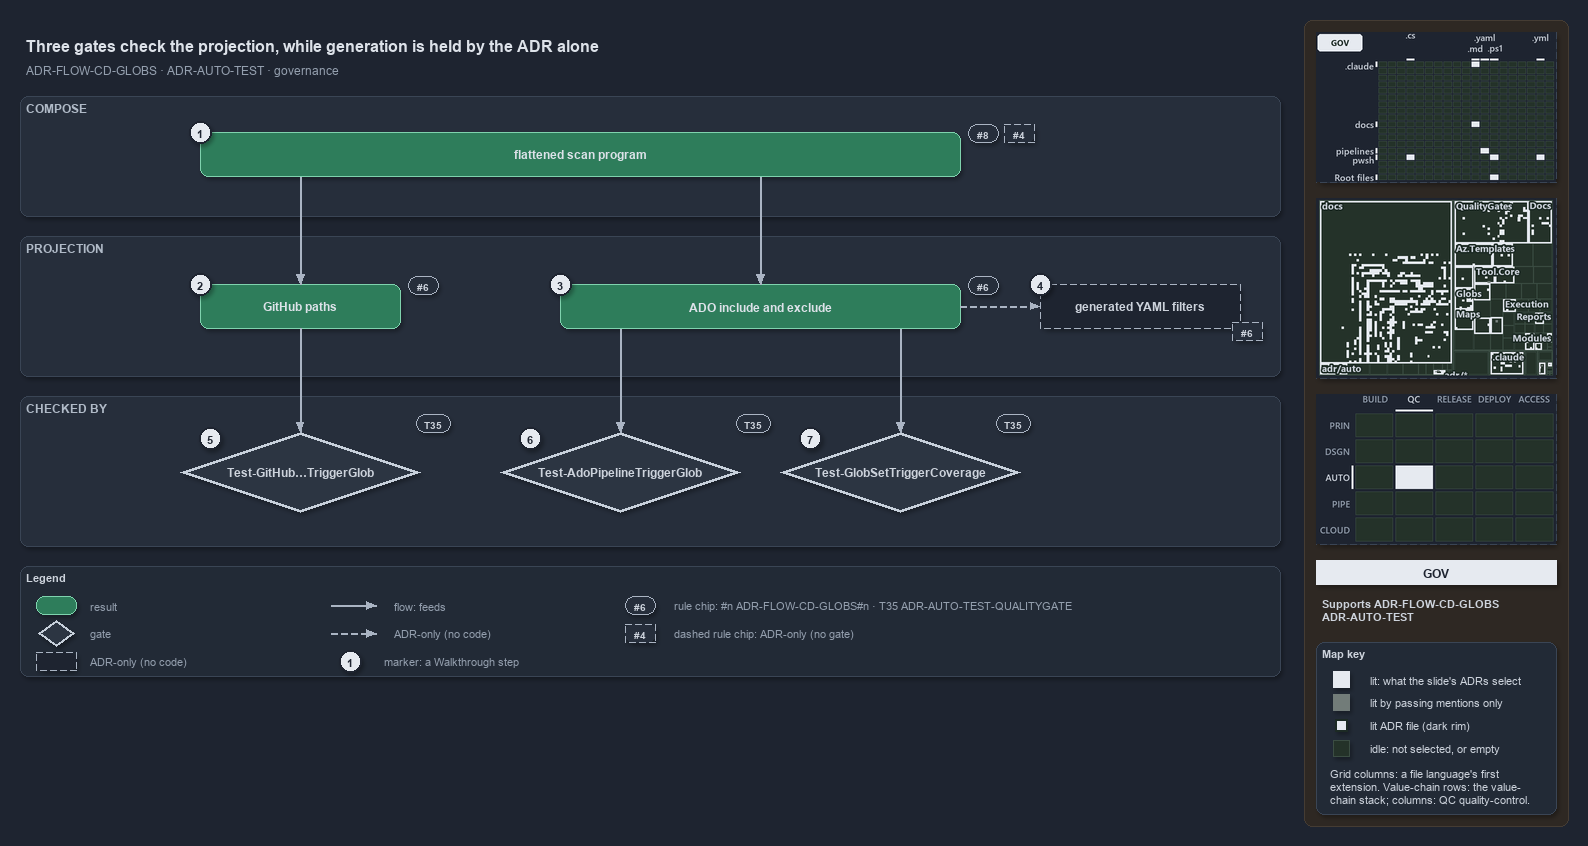

The diagram above was exported from draw.io. Its source (the exported page's mxGraphModel, read from the mxfile embedded in the PNG):
<mxGraphModel dx="1024" dy="768" grid="0" gridSize="10" guides="1" tooltips="1" connect="1" arrows="1" fold="1" page="1" pageScale="1" pageWidth="1572" pageHeight="700" background="#1E2430" math="0" shadow="1">
  <root>
    <mxCell id="0" />
    <mxCell id="1" parent="0" />
    <mxCell id="sidebar-bg" value="" style="rounded=1;arcSize=2;html=1;fillColor=#2E2823;strokeColor=#453C33;shadow=0;" vertex="1" parent="1">
      <mxGeometry x="1304" y="4" width="264" height="806" as="geometry" />
    </mxCell>
    <mxCell id="title" value="Three gates check the projection, while generation is held by the ADR alone" style="text;html=1;align=left;verticalAlign=middle;fontSize=16;fontStyle=1;fontColor=#DDE2E9;" vertex="1" parent="1">
      <mxGeometry x="20" y="14" width="1260" height="30" as="geometry" />
    </mxCell>
    <mxCell id="subtitle" value="ADR-FLOW-CD-GLOBS &amp;#183; ADR-AUTO-TEST &amp;#183; governance" style="text;html=1;align=left;verticalAlign=middle;fontSize=12;fontColor=#949FAE;" vertex="1" parent="1">
      <mxGeometry x="20" y="44" width="1240" height="20" as="geometry" />
    </mxCell>
    <mxCell id="band-compose" value="COMPOSE" style="rounded=1;html=1;arcSize=3;fillColor=#262E3B;strokeColor=#3A4555;verticalAlign=top;align=left;spacingLeft=8;fontStyle=1;fontSize=12;fontColor=#B0BAC7;" vertex="1" parent="1">
      <mxGeometry x="20" y="80" width="1260" height="120" as="geometry" />
    </mxCell>
    <mxCell id="band-projection" value="PROJECTION" style="rounded=1;html=1;arcSize=3;fillColor=#262E3B;strokeColor=#3A4555;verticalAlign=top;align=left;spacingLeft=8;fontStyle=1;fontSize=12;fontColor=#B0BAC7;" vertex="1" parent="1">
      <mxGeometry x="20" y="220" width="1260" height="140" as="geometry" />
    </mxCell>
    <mxCell id="band-checked" value="CHECKED BY" style="rounded=1;html=1;arcSize=3;fillColor=#262E3B;strokeColor=#3A4555;verticalAlign=top;align=left;spacingLeft=8;fontStyle=1;fontSize=12;fontColor=#B0BAC7;" vertex="1" parent="1">
      <mxGeometry x="20" y="380" width="1260" height="150" as="geometry" />
    </mxCell>
    <mxCell id="r-program" value="&lt;b&gt;flattened scan program&lt;/b&gt;" style="rounded=1;whiteSpace=wrap;html=1;arcSize=20;fillColor=#2E7D5B;strokeColor=#7FD3AE;fontColor=#DDE2E9;fontSize=12;" vertex="1" parent="1">
      <mxGeometry x="200" y="116" width="760" height="44" as="geometry" />
    </mxCell>
    <mxCell id="chip-8" value="#8" style="rounded=1;arcSize=50;whiteSpace=wrap;html=1;fillColor=#262E3B;strokeColor=#AAB4C3;fontColor=#CDD3DC;fontStyle=1;fontSize=10.5;" vertex="1" parent="1">
      <mxGeometry x="968" y="108" width="30" height="18" as="geometry" />
    </mxCell>
    <mxCell id="chip-4" value="#4" style="rounded=1;arcSize=50;whiteSpace=wrap;html=1;fillColor=#262E3B;strokeColor=#AAB4C3;fontColor=#CDD3DC;fontStyle=1;fontSize=10.5;dashed=1;" vertex="1" parent="1">
      <mxGeometry x="1004" y="108" width="30" height="18" as="geometry" />
    </mxCell>
    <mxCell id="r-github" value="&lt;b&gt;GitHub paths&lt;/b&gt;" style="rounded=1;whiteSpace=wrap;html=1;arcSize=20;fillColor=#2E7D5B;strokeColor=#7FD3AE;fontColor=#DDE2E9;fontSize=12;" vertex="1" parent="1">
      <mxGeometry x="200" y="268" width="200" height="44" as="geometry" />
    </mxCell>
    <mxCell id="r-ado" value="&lt;b&gt;ADO include and exclude&lt;/b&gt;" style="rounded=1;whiteSpace=wrap;html=1;arcSize=20;fillColor=#2E7D5B;strokeColor=#7FD3AE;fontColor=#DDE2E9;fontSize=12;" vertex="1" parent="1">
      <mxGeometry x="560" y="268" width="400" height="44" as="geometry" />
    </mxCell>
    <mxCell id="a-generated" value="&lt;b&gt;generated YAML filters&lt;/b&gt;" style="rounded=1;whiteSpace=wrap;html=1;arcSize=20;fillColor=#1E2430;strokeColor=#AAB4C3;dashed=1;fontColor=#CDD3DC;fontSize=12;" vertex="1" parent="1">
      <mxGeometry x="1040" y="268" width="200" height="44" as="geometry" />
    </mxCell>
    <mxCell id="chip-6a" value="#6" style="rounded=1;arcSize=50;whiteSpace=wrap;html=1;fillColor=#262E3B;strokeColor=#AAB4C3;fontColor=#CDD3DC;fontStyle=1;fontSize=10.5;" vertex="1" parent="1">
      <mxGeometry x="408" y="260" width="30" height="18" as="geometry" />
    </mxCell>
    <mxCell id="chip-6b" value="#6" style="rounded=1;arcSize=50;whiteSpace=wrap;html=1;fillColor=#262E3B;strokeColor=#AAB4C3;fontColor=#CDD3DC;fontStyle=1;fontSize=10.5;" vertex="1" parent="1">
      <mxGeometry x="968" y="260" width="30" height="18" as="geometry" />
    </mxCell>
    <mxCell id="chip-6c" value="#6" style="rounded=1;arcSize=50;whiteSpace=wrap;html=1;fillColor=#262E3B;strokeColor=#AAB4C3;fontColor=#CDD3DC;fontStyle=1;fontSize=10.5;dashed=1;" vertex="1" parent="1">
      <mxGeometry x="1232" y="306" width="30" height="18" as="geometry" />
    </mxCell>
    <mxCell id="p-program-gh" value="" style="text;html=1;strokeColor=none;fillColor=none;" vertex="1" parent="1">
      <mxGeometry x="300" y="160" width="1" height="1" as="geometry" />
    </mxCell>
    <mxCell id="p-program-ado" value="" style="text;html=1;strokeColor=none;fillColor=none;" vertex="1" parent="1">
      <mxGeometry x="760" y="160" width="1" height="1" as="geometry" />
    </mxCell>
    <mxCell id="e-program-github" value="" style="edgeStyle=orthogonalEdgeStyle;rounded=1;html=1;fontSize=10;fontColor=#CDD3DC;endArrow=block;strokeColor=#AAB4C3;shadow=0;" edge="1" parent="1" source="p-program-gh" target="r-github">
      <mxGeometry relative="1" as="geometry" />
    </mxCell>
    <mxCell id="e-program-ado" value="" style="edgeStyle=orthogonalEdgeStyle;rounded=1;html=1;fontSize=10;fontColor=#CDD3DC;endArrow=block;strokeColor=#AAB4C3;shadow=0;" edge="1" parent="1" source="p-program-ado" target="r-ado">
      <mxGeometry relative="1" as="geometry" />
    </mxCell>
    <mxCell id="e-ado-generated" value="" style="edgeStyle=orthogonalEdgeStyle;rounded=1;html=1;fontSize=10;fontColor=#CDD3DC;endArrow=block;strokeColor=#AAB4C3;shadow=0;dashed=1;" edge="1" parent="1" source="r-ado" target="a-generated">
      <mxGeometry relative="1" as="geometry" />
    </mxCell>
    <mxCell id="g-github" value="&lt;b&gt;Test-GitHub&amp;#8230;TriggerGlob&lt;/b&gt;" style="rhombus;whiteSpace=wrap;html=1;fillColor=#2C3542;strokeColor=#C7D0DB;strokeWidth=3;fontColor=#CDD3DC;fontSize=12;" vertex="1" parent="1">
      <mxGeometry x="180" y="416" width="240" height="80" as="geometry" />
    </mxCell>
    <mxCell id="g-ado" value="&lt;b&gt;Test-AdoPipelineTriggerGlob&lt;/b&gt;" style="rhombus;whiteSpace=wrap;html=1;fillColor=#2C3542;strokeColor=#C7D0DB;strokeWidth=3;fontColor=#CDD3DC;fontSize=12;" vertex="1" parent="1">
      <mxGeometry x="500" y="416" width="240" height="80" as="geometry" />
    </mxCell>
    <mxCell id="g-coverage" value="&lt;b&gt;Test-GlobSetTriggerCoverage&lt;/b&gt;" style="rhombus;whiteSpace=wrap;html=1;fillColor=#2C3542;strokeColor=#C7D0DB;strokeWidth=3;fontColor=#CDD3DC;fontSize=12;" vertex="1" parent="1">
      <mxGeometry x="780" y="416" width="240" height="80" as="geometry" />
    </mxCell>
    <mxCell id="chip-t1" value="T35" style="rounded=1;arcSize=50;whiteSpace=wrap;html=1;fillColor=#262E3B;strokeColor=#AAB4C3;fontColor=#CDD3DC;fontStyle=1;fontSize=10.5;" vertex="1" parent="1">
      <mxGeometry x="416" y="398" width="34" height="18" as="geometry" />
    </mxCell>
    <mxCell id="chip-t2" value="T35" style="rounded=1;arcSize=50;whiteSpace=wrap;html=1;fillColor=#262E3B;strokeColor=#AAB4C3;fontColor=#CDD3DC;fontStyle=1;fontSize=10.5;" vertex="1" parent="1">
      <mxGeometry x="736" y="398" width="34" height="18" as="geometry" />
    </mxCell>
    <mxCell id="chip-t3" value="T35" style="rounded=1;arcSize=50;whiteSpace=wrap;html=1;fillColor=#262E3B;strokeColor=#AAB4C3;fontColor=#CDD3DC;fontStyle=1;fontSize=10.5;" vertex="1" parent="1">
      <mxGeometry x="996" y="398" width="34" height="18" as="geometry" />
    </mxCell>
    <mxCell id="p-ado-b1" value="" style="text;html=1;strokeColor=none;fillColor=none;" vertex="1" parent="1">
      <mxGeometry x="620" y="312" width="1" height="1" as="geometry" />
    </mxCell>
    <mxCell id="p-ado-b2" value="" style="text;html=1;strokeColor=none;fillColor=none;" vertex="1" parent="1">
      <mxGeometry x="900" y="312" width="1" height="1" as="geometry" />
    </mxCell>
    <mxCell id="p-gado-top" value="" style="text;html=1;strokeColor=none;fillColor=none;" vertex="1" parent="1">
      <mxGeometry x="620" y="416" width="1" height="1" as="geometry" />
    </mxCell>
    <mxCell id="p-gcov-top" value="" style="text;html=1;strokeColor=none;fillColor=none;" vertex="1" parent="1">
      <mxGeometry x="900" y="416" width="1" height="1" as="geometry" />
    </mxCell>
    <mxCell id="e-github-gate" value="" style="edgeStyle=orthogonalEdgeStyle;rounded=1;html=1;fontSize=10;fontColor=#CDD3DC;endArrow=block;strokeColor=#AAB4C3;shadow=0;" edge="1" parent="1" source="r-github" target="g-github">
      <mxGeometry relative="1" as="geometry" />
    </mxCell>
    <mxCell id="e-ado-gate" value="" style="edgeStyle=orthogonalEdgeStyle;rounded=1;html=1;fontSize=10;fontColor=#CDD3DC;endArrow=block;strokeColor=#AAB4C3;shadow=0;" edge="1" parent="1" source="p-ado-b1" target="p-gado-top">
      <mxGeometry relative="1" as="geometry" />
    </mxCell>
    <mxCell id="e-ado-coverage" value="" style="edgeStyle=orthogonalEdgeStyle;rounded=1;html=1;fontSize=10;fontColor=#CDD3DC;endArrow=block;strokeColor=#AAB4C3;shadow=0;" edge="1" parent="1" source="p-ado-b2" target="p-gcov-top">
      <mxGeometry relative="1" as="geometry" />
    </mxCell>
    <mxCell id="mark-1" value="1" style="ellipse;html=1;fillColor=#E6EAF0;strokeColor=#1E2430;strokeWidth=2;fontColor=#1E2430;fontStyle=1;fontSize=11;" vertex="1" parent="1">
      <mxGeometry x="189" y="105" width="22" height="22" as="geometry" />
    </mxCell>
    <mxCell id="mark-2" value="2" style="ellipse;html=1;fillColor=#E6EAF0;strokeColor=#1E2430;strokeWidth=2;fontColor=#1E2430;fontStyle=1;fontSize=11;" vertex="1" parent="1">
      <mxGeometry x="189" y="257" width="22" height="22" as="geometry" />
    </mxCell>
    <mxCell id="mark-3" value="3" style="ellipse;html=1;fillColor=#E6EAF0;strokeColor=#1E2430;strokeWidth=2;fontColor=#1E2430;fontStyle=1;fontSize=11;" vertex="1" parent="1">
      <mxGeometry x="549" y="257" width="22" height="22" as="geometry" />
    </mxCell>
    <mxCell id="mark-4" value="4" style="ellipse;html=1;fillColor=#E6EAF0;strokeColor=#1E2430;strokeWidth=2;fontColor=#1E2430;fontStyle=1;fontSize=11;" vertex="1" parent="1">
      <mxGeometry x="1029" y="257" width="22" height="22" as="geometry" />
    </mxCell>
    <mxCell id="mark-5" value="5" style="ellipse;html=1;fillColor=#E6EAF0;strokeColor=#1E2430;strokeWidth=2;fontColor=#1E2430;fontStyle=1;fontSize=11;" vertex="1" parent="1">
      <mxGeometry x="199" y="411" width="22" height="22" as="geometry" />
    </mxCell>
    <mxCell id="mark-6" value="6" style="ellipse;html=1;fillColor=#E6EAF0;strokeColor=#1E2430;strokeWidth=2;fontColor=#1E2430;fontStyle=1;fontSize=11;" vertex="1" parent="1">
      <mxGeometry x="519" y="411" width="22" height="22" as="geometry" />
    </mxCell>
    <mxCell id="mark-7" value="7" style="ellipse;html=1;fillColor=#E6EAF0;strokeColor=#1E2430;strokeWidth=2;fontColor=#1E2430;fontStyle=1;fontSize=11;" vertex="1" parent="1">
      <mxGeometry x="799" y="411" width="22" height="22" as="geometry" />
    </mxCell>
    <mxCell id="legend" value="&lt;b&gt;Legend&lt;/b&gt;" style="rounded=1;whiteSpace=wrap;html=1;arcSize=6;fillColor=#222A36;strokeColor=#3A4555;align=left;verticalAlign=top;spacing=8;fontSize=11;fontColor=#CDD3DC;" vertex="1" parent="1">
      <mxGeometry x="20" y="550" width="1260" height="110" as="geometry" />
    </mxCell>
    <mxCell id="lg-0" value="" style="rounded=1;html=1;arcSize=20;fillColor=#2E7D5B;strokeColor=#7FD3AE;" vertex="1" parent="1">
      <mxGeometry x="36" y="580" width="40" height="18" as="geometry" />
    </mxCell>
    <mxCell id="lg-0-t" value="result" style="text;html=1;align=left;verticalAlign=middle;fontSize=11;fontColor=#949FAE;" vertex="1" parent="1">
      <mxGeometry x="84" y="579" width="270" height="20" as="geometry" />
    </mxCell>
    <mxCell id="lg-1" value="" style="rhombus;html=1;fillColor=#2C3542;strokeColor=#C7D0DB;strokeWidth=2;fontColor=#CDD3DC;" vertex="1" parent="1">
      <mxGeometry x="38" y="604" width="36" height="26" as="geometry" />
    </mxCell>
    <mxCell id="lg-1-t" value="gate" style="text;html=1;align=left;verticalAlign=middle;fontSize=11;fontColor=#949FAE;" vertex="1" parent="1">
      <mxGeometry x="84" y="607" width="270" height="20" as="geometry" />
    </mxCell>
    <mxCell id="lg-2" value="" style="rounded=1;html=1;arcSize=20;fillColor=#1E2430;strokeColor=#AAB4C3;dashed=1;" vertex="1" parent="1">
      <mxGeometry x="36" y="636" width="40" height="18" as="geometry" />
    </mxCell>
    <mxCell id="lg-2-t" value="ADR-only (no code)" style="text;html=1;align=left;verticalAlign=middle;fontSize=11;fontColor=#949FAE;" vertex="1" parent="1">
      <mxGeometry x="84" y="635" width="270" height="20" as="geometry" />
    </mxCell>
    <mxCell id="lg-3-a" value="" style="text;html=1;strokeColor=none;fillColor=none;" vertex="1" parent="1">
      <mxGeometry x="330" y="589" width="1" height="1" as="geometry" />
    </mxCell>
    <mxCell id="lg-3-b" value="" style="text;html=1;strokeColor=none;fillColor=none;" vertex="1" parent="1">
      <mxGeometry x="376" y="589" width="1" height="1" as="geometry" />
    </mxCell>
    <mxCell id="lg-3" value="" style="edgeStyle=orthogonalEdgeStyle;rounded=1;html=1;fontSize=10;fontColor=#CDD3DC;endArrow=block;strokeColor=#AAB4C3;shadow=0;" edge="1" parent="1" source="lg-3-a" target="lg-3-b">
      <mxGeometry relative="1" as="geometry" />
    </mxCell>
    <mxCell id="lg-3-t" value="flow: feeds" style="text;html=1;align=left;verticalAlign=middle;fontSize=11;fontColor=#949FAE;" vertex="1" parent="1">
      <mxGeometry x="388" y="579" width="260" height="20" as="geometry" />
    </mxCell>
    <mxCell id="lg-4-a" value="" style="text;html=1;strokeColor=none;fillColor=none;" vertex="1" parent="1">
      <mxGeometry x="330" y="617" width="1" height="1" as="geometry" />
    </mxCell>
    <mxCell id="lg-4-b" value="" style="text;html=1;strokeColor=none;fillColor=none;" vertex="1" parent="1">
      <mxGeometry x="376" y="617" width="1" height="1" as="geometry" />
    </mxCell>
    <mxCell id="lg-4" value="" style="edgeStyle=orthogonalEdgeStyle;rounded=1;html=1;fontSize=10;fontColor=#CDD3DC;endArrow=block;strokeColor=#AAB4C3;shadow=0;dashed=1;" edge="1" parent="1" source="lg-4-a" target="lg-4-b">
      <mxGeometry relative="1" as="geometry" />
    </mxCell>
    <mxCell id="lg-4-t" value="ADR-only (no code)" style="text;html=1;align=left;verticalAlign=middle;fontSize=11;fontColor=#949FAE;" vertex="1" parent="1">
      <mxGeometry x="388" y="607" width="260" height="20" as="geometry" />
    </mxCell>
    <mxCell id="lg-5" value="1" style="ellipse;html=1;fillColor=#E6EAF0;strokeColor=#1E2430;strokeWidth=2;fontColor=#1E2430;fontStyle=1;fontSize=11;" vertex="1" parent="1">
      <mxGeometry x="339" y="634" width="22" height="22" as="geometry" />
    </mxCell>
    <mxCell id="lg-5-t" value="marker: a Walkthrough step" style="text;html=1;align=left;verticalAlign=middle;fontSize=11;fontColor=#949FAE;" vertex="1" parent="1">
      <mxGeometry x="378" y="635" width="270" height="20" as="geometry" />
    </mxCell>
    <mxCell id="lg-6" value="#6" style="rounded=1;arcSize=50;whiteSpace=wrap;html=1;fillColor=#262E3B;strokeColor=#AAB4C3;fontColor=#CDD3DC;fontStyle=1;fontSize=10.5;" vertex="1" parent="1">
      <mxGeometry x="625" y="580" width="30" height="18" as="geometry" />
    </mxCell>
    <mxCell id="lg-6-t" value="rule chip: #n ADR-FLOW-CD-GLOBS#n &amp;#183; T35 ADR-AUTO-TEST-QUALITYGATE" style="text;html=1;align=left;verticalAlign=middle;fontSize=11;fontColor=#949FAE;" vertex="1" parent="1">
      <mxGeometry x="668" y="579" width="420" height="20" as="geometry" />
    </mxCell>
    <mxCell id="lg-7" value="#4" style="rounded=1;arcSize=50;whiteSpace=wrap;html=1;fillColor=#262E3B;strokeColor=#AAB4C3;fontColor=#CDD3DC;fontStyle=1;fontSize=10.5;dashed=1;" vertex="1" parent="1">
      <mxGeometry x="625" y="608" width="30" height="18" as="geometry" />
    </mxCell>
    <mxCell id="lg-7-t" value="dashed rule chip: ADR-only (no gate)" style="text;html=1;align=left;verticalAlign=middle;fontSize=11;fontColor=#949FAE;" vertex="1" parent="1">
      <mxGeometry x="668" y="607" width="270" height="20" as="geometry" />
    </mxCell>
    <mxCell id="minimap-grid" value="" style="shape=image;imageAspect=0;rounded=1;arcSize=4;whiteSpace=wrap;html=1;fillColor=#262E3B;strokeColor=#3A4555;dashed=1;fontColor=#949FAE;fontSize=11;image=data:image/png,(base64 omitted: 13348 chars);" vertex="1" parent="1">
      <mxGeometry x="1316" y="16" width="240" height="150" as="geometry" />
    </mxCell>
    <mxCell id="minimap-tree" value="" style="shape=image;imageAspect=0;rounded=1;arcSize=4;whiteSpace=wrap;html=1;fillColor=#262E3B;strokeColor=#3A4555;dashed=1;fontColor=#949FAE;fontSize=11;image=data:image/png,(base64 omitted: 34232 chars);" vertex="1" parent="1">
      <mxGeometry x="1316" y="182" width="240" height="180" as="geometry" />
    </mxCell>
    <mxCell id="minimap-chain" value="" style="shape=image;imageAspect=0;rounded=1;arcSize=4;whiteSpace=wrap;html=1;fillColor=#262E3B;strokeColor=#3A4555;dashed=1;fontColor=#949FAE;fontSize=11;image=data:image/png,(base64 omitted: 12524 chars);" vertex="1" parent="1">
      <mxGeometry x="1316" y="378" width="240" height="150" as="geometry" />
    </mxCell>
    <mxCell id="lens-badge" value="GOV" style="rounded=0;whiteSpace=wrap;html=1;align=center;verticalAlign=middle;fontSize=12;fontStyle=1;fontColor=#1E2430;fillColor=#E6EAF0;strokeColor=none;" vertex="1" parent="1">
      <mxGeometry x="1316" y="544" width="240" height="24" as="geometry" />
    </mxCell>
    <mxCell id="supports" value="&lt;b&gt;Supports&lt;/b&gt; ADR-FLOW-CD-GLOBS&lt;br&gt;ADR-AUTO-TEST" style="text;html=1;whiteSpace=wrap;align=left;verticalAlign=top;fontSize=11;fontColor=#CDD3DC;" vertex="1" parent="1">
      <mxGeometry x="1316" y="576" width="240" height="38" as="geometry" />
    </mxCell>
    <mxCell id="mapkey" value="&lt;b&gt;Map key&lt;/b&gt;" style="rounded=1;arcSize=6;whiteSpace=wrap;html=1;align=left;verticalAlign=top;fontSize=11;fontColor=#CDD3DC;fillColor=#222A36;strokeColor=#3A4555;spacingLeft=8;spacingTop=2;" vertex="1" parent="1">
      <mxGeometry x="1316" y="626" width="240" height="172" as="geometry" />
    </mxCell>
    <mxCell id="mapkey-lit" value="" style="rounded=0;html=1;fillColor=#E6EAF0;strokeColor=#E6EAF0;" vertex="1" parent="1">
      <mxGeometry x="1333.0" y="655.0" width="16" height="16" as="geometry" />
    </mxCell>
    <mxCell id="mapkey-lit-text" value="lit: what the slide's ADRs select" style="text;html=1;align=left;verticalAlign=middle;fontSize=11;fontColor=#CDD3DC;" vertex="1" parent="1">
      <mxGeometry x="1364" y="653" width="184" height="20" as="geometry" />
    </mxCell>
    <mxCell id="mapkey-touched" value="" style="rounded=0;html=1;fillColor=#727C79;strokeColor=#727C79;" vertex="1" parent="1">
      <mxGeometry x="1333.0" y="678.0" width="16" height="16" as="geometry" />
    </mxCell>
    <mxCell id="mapkey-touched-text" value="lit by passing mentions only" style="text;html=1;align=left;verticalAlign=middle;fontSize=11;fontColor=#CDD3DC;" vertex="1" parent="1">
      <mxGeometry x="1364" y="676" width="184" height="20" as="geometry" />
    </mxCell>
    <mxCell id="mapkey-adr" value="" style="rounded=0;html=1;fillColor=#E6EAF0;strokeColor=#1C2A24;strokeWidth=2;" vertex="1" parent="1">
      <mxGeometry x="1335.0" y="703.0" width="12" height="12" as="geometry" />
    </mxCell>
    <mxCell id="mapkey-adr-text" value="lit ADR file (dark rim)" style="text;html=1;align=left;verticalAlign=middle;fontSize=11;fontColor=#CDD3DC;" vertex="1" parent="1">
      <mxGeometry x="1364" y="699" width="184" height="20" as="geometry" />
    </mxCell>
    <mxCell id="mapkey-idle" value="" style="rounded=0;html=1;fillColor=#243229;strokeColor=#3B4D43;" vertex="1" parent="1">
      <mxGeometry x="1333.0" y="724.0" width="16" height="16" as="geometry" />
    </mxCell>
    <mxCell id="mapkey-idle-text" value="idle: not selected, or empty" style="text;html=1;align=left;verticalAlign=middle;fontSize=11;fontColor=#CDD3DC;" vertex="1" parent="1">
      <mxGeometry x="1364" y="722" width="184" height="20" as="geometry" />
    </mxCell>
    <mxCell id="mapkey-codes" value="Grid columns: a file language's first&lt;br&gt;extension. Value-chain rows: the value-&lt;br&gt;chain stack; columns: QC quality-control." style="text;html=1;align=left;verticalAlign=top;whiteSpace=wrap;fontSize=11;fontColor=#CDD3DC;" vertex="1" parent="1">
      <mxGeometry x="1324" y="746" width="224" height="46" as="geometry" />
    </mxCell>
  </root>
</mxGraphModel>